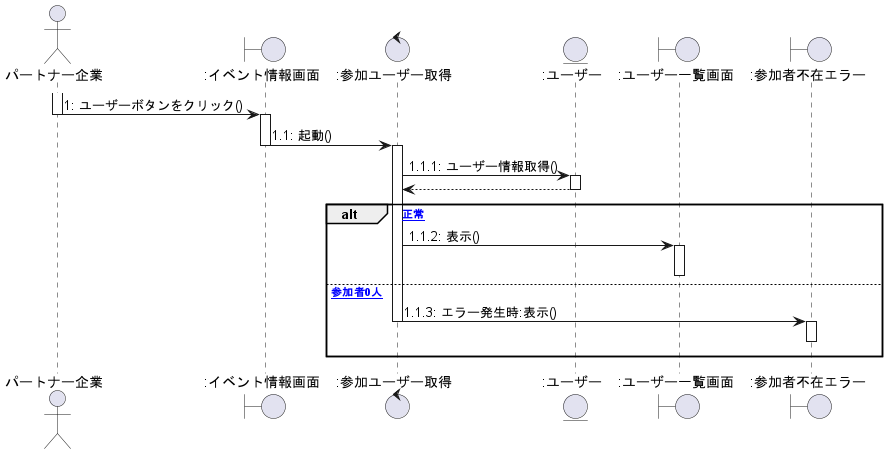

The diagram above was rendered by PlantUML. Its source (embedded in the PNG):
@startuml 参加ユーザー確認

actor パートナー企業 as 0
'Control ":イベント情報取得" as b
'Entity ":イベント" as en
Boundary ":イベント情報画面" as a
Control ":参加ユーザー取得" as c
Entity ":ユーザー" as enn
Boundary ":ユーザー一覧画面" as d
Boundary ":参加者不在エラー" as e

/'
activate b
b -> en : 0.1: イベント情報取得()
activate en
en --> b
deactivate en

b -> a
deactivate b
activate a
'/

activate 0
    0 -> a :1: ユーザーボタンをクリック()
deactivate 0
activate a


a -> c :1.1: 起動()
deactivate a

activate c
    c -> enn :1.1.1: ユーザー情報取得()
activate enn
    c <-- enn
deactivate enn

alt [正常]
c -> d :1.1.2: 表示()

activate d
deactivate d

else [参加者0人]
c -> e :1.1.3: エラー発生時:表示()
deactivate c
activate e
e -[hidden]-> e
deactivate e
end

@enduml